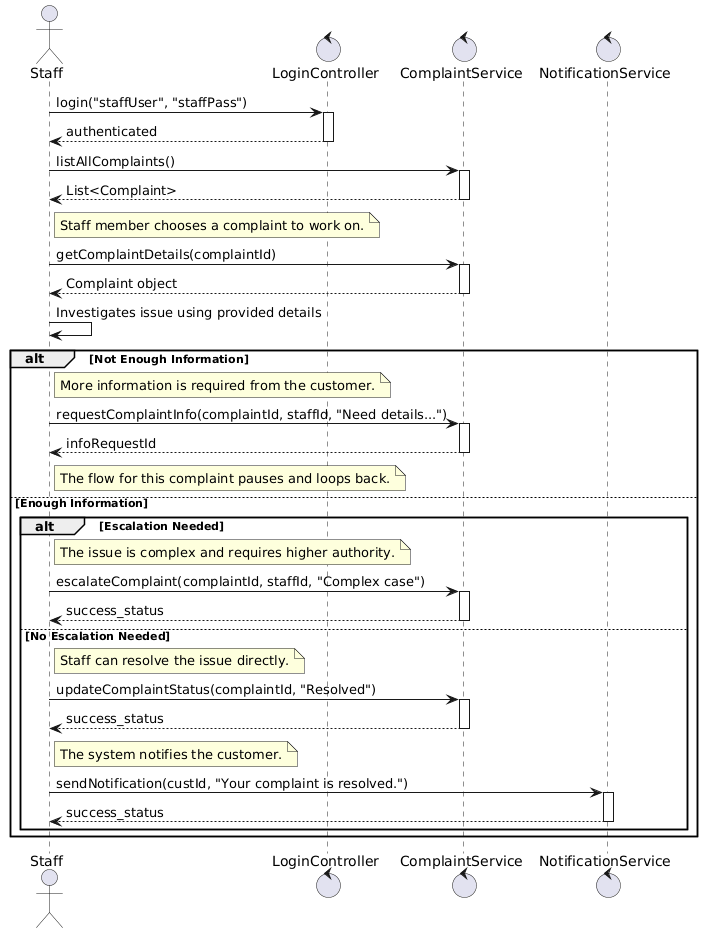

The diagram above was rendered by PlantUML. Its source (embedded in the PNG):
@startuml
actor Staff as S
control LoginController as Login
control ComplaintService as Comp
control NotificationService as Notify

S -> Login : login("staffUser", "staffPass")
activate Login
Login --> S : authenticated
deactivate Login

S -> Comp : listAllComplaints()
activate Comp
Comp --> S : List<Complaint>
deactivate Comp

note right of S : Staff member chooses a complaint to work on.
S -> Comp : getComplaintDetails(complaintId)
activate Comp
Comp --> S : Complaint object
deactivate Comp

S -> S : Investigates issue using provided details

alt Not Enough Information
    note right of S : More information is required from the customer.
    S -> Comp : requestComplaintInfo(complaintId, staffId, "Need details...")
    activate Comp
    Comp --> S : infoRequestId
    deactivate Comp
    note right of S : The flow for this complaint pauses and loops back.
else Enough Information
    alt Escalation Needed
        note right of S : The issue is complex and requires higher authority.
        S -> Comp : escalateComplaint(complaintId, staffId, "Complex case")
        activate Comp
        Comp --> S : success_status
        deactivate Comp
    else No Escalation Needed
        note right of S : Staff can resolve the issue directly.
        S -> Comp : updateComplaintStatus(complaintId, "Resolved")
        activate Comp
        Comp --> S : success_status
        deactivate Comp
        note right of S : The system notifies the customer.
        S -> Notify : sendNotification(custId, "Your complaint is resolved.")
        activate Notify
        Notify --> S : success_status
        deactivate Notify
    end
end
@enduml